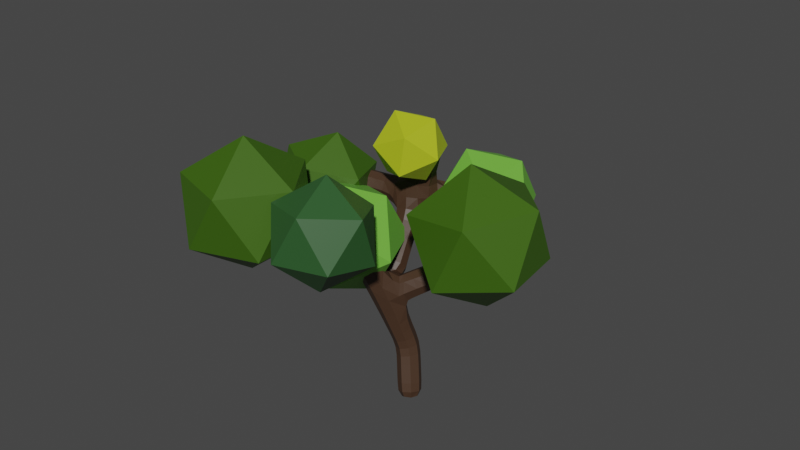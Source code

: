 # Source: tree1.blend  (saved by Blender 2.82.7; exported with 4.5.12 LTS)
import bpy
from mathutils import Matrix  # noqa: F401  (used for matrix-valued properties, if any)

bpy.ops.wm.read_factory_settings(use_empty=True)
scene = bpy.context.scene
scene.name = 'Scene'

# ---- materials (node trees are filled in below, after node groups)
mat_wood = bpy.data.materials.new('wood')
mat_wood.use_transparent_shadow = False
mat_material_002 = bpy.data.materials.new('Material.002')
mat_material_002.use_transparent_shadow = False
mat_material_003 = bpy.data.materials.new('Material.003')
mat_material_003.use_transparent_shadow = False
mat_material_006 = bpy.data.materials.new('Material.006')
mat_material_006.use_transparent_shadow = False
mat_material_001 = bpy.data.materials.new('Material.001')
mat_material_001.use_transparent_shadow = False
mat_material_004 = bpy.data.materials.new('Material.004')
mat_material_004.use_transparent_shadow = False
mat_material_005 = bpy.data.materials.new('Material.005')
mat_material_005.use_transparent_shadow = False

# ---- material node trees
mat_wood.use_nodes = True; mat_wood.node_tree.nodes.clear()
_N = mat_wood.node_tree.nodes; _L = mat_wood.node_tree.links
n0 = _N.new('ShaderNodeOutputMaterial'); n0.name = 'Material Output'; n0.location = (300, 300)
n1 = _N.new('ShaderNodeBsdfPrincipled'); n1.name = 'Principled BSDF'; n1.location = (10, 300)
n1.distribution = 'GGX'
n1.subsurface_method = 'BURLEY'
n1.inputs[0].default_value = (0.05781, 0.02956, 0.016, 1.0)
n1.inputs[3].default_value = 1.45
n1.inputs[27].default_value = (0.0, 0.0, 0.0, 1.0)
n1.inputs[28].default_value = 1.0
_L.new(n1.outputs[0], n0.inputs[0])
n0.is_active_output = True
mat_material_002.use_nodes = True; mat_material_002.node_tree.nodes.clear()
_N = mat_material_002.node_tree.nodes; _L = mat_material_002.node_tree.links
n0 = _N.new('ShaderNodeOutputMaterial'); n0.name = 'Material Output'; n0.location = (300, 300)
n1 = _N.new('ShaderNodeBsdfPrincipled'); n1.name = 'Principled BSDF'; n1.location = (10, 300)
n1.distribution = 'GGX'
n1.subsurface_method = 'BURLEY'
n1.inputs[0].default_value = (0.04231, 0.1144, 0.003347, 1.0)
n1.inputs[3].default_value = 1.45
n1.inputs[27].default_value = (0.0, 0.0, 0.0, 1.0)
n1.inputs[28].default_value = 1.0
_L.new(n1.outputs[0], n0.inputs[0])
n0.is_active_output = True
mat_material_003.use_nodes = True; mat_material_003.node_tree.nodes.clear()
_N = mat_material_003.node_tree.nodes; _L = mat_material_003.node_tree.links
n0 = _N.new('ShaderNodeOutputMaterial'); n0.name = 'Material Output'; n0.location = (300, 300)
n1 = _N.new('ShaderNodeBsdfPrincipled'); n1.name = 'Principled BSDF'; n1.location = (10, 300)
n1.distribution = 'GGX'
n1.subsurface_method = 'BURLEY'
n1.inputs[0].default_value = (0.04231, 0.1144, 0.003347, 1.0)
n1.inputs[3].default_value = 1.45
n1.inputs[27].default_value = (0.0, 0.0, 0.0, 1.0)
n1.inputs[28].default_value = 1.0
_L.new(n1.outputs[0], n0.inputs[0])
n0.is_active_output = True
mat_material_006.use_nodes = True; mat_material_006.node_tree.nodes.clear()
_N = mat_material_006.node_tree.nodes; _L = mat_material_006.node_tree.links
n0 = _N.new('ShaderNodeOutputMaterial'); n0.name = 'Material Output'; n0.location = (300, 300)
n1 = _N.new('ShaderNodeBsdfPrincipled'); n1.name = 'Principled BSDF'; n1.location = (10, 300)
n1.distribution = 'GGX'
n1.subsurface_method = 'BURLEY'
n1.inputs[0].default_value = (0.02624, 0.09531, 0.02519, 1.0)
n1.inputs[3].default_value = 1.45
n1.inputs[27].default_value = (0.0, 0.0, 0.0, 1.0)
n1.inputs[28].default_value = 1.0
_L.new(n1.outputs[0], n0.inputs[0])
n0.is_active_output = True
mat_material_001.use_nodes = True; mat_material_001.node_tree.nodes.clear()
_N = mat_material_001.node_tree.nodes; _L = mat_material_001.node_tree.links
n0 = _N.new('ShaderNodeOutputMaterial'); n0.name = 'Material Output'; n0.location = (300, 300)
n1 = _N.new('ShaderNodeBsdfPrincipled'); n1.name = 'Principled BSDF'; n1.location = (10, 300)
n1.distribution = 'GGX'
n1.subsurface_method = 'BURLEY'
n1.inputs[0].default_value = (0.04231, 0.1144, 0.003347, 1.0)
n1.inputs[3].default_value = 1.45
n1.inputs[27].default_value = (0.0, 0.0, 0.0, 1.0)
n1.inputs[28].default_value = 1.0
_L.new(n1.outputs[0], n0.inputs[0])
n0.is_active_output = True
mat_material_004.use_nodes = True; mat_material_004.node_tree.nodes.clear()
_N = mat_material_004.node_tree.nodes; _L = mat_material_004.node_tree.links
n0 = _N.new('ShaderNodeOutputMaterial'); n0.name = 'Material Output'; n0.location = (300, 300)
n1 = _N.new('ShaderNodeBsdfPrincipled'); n1.name = 'Principled BSDF'; n1.location = (10, 300)
n1.distribution = 'GGX'
n1.subsurface_method = 'BURLEY'
n1.inputs[0].default_value = (0.1529, 0.4508, 0.04971, 1.0)
n1.inputs[3].default_value = 1.45
n1.inputs[27].default_value = (0.0, 0.0, 0.0, 1.0)
n1.inputs[28].default_value = 1.0
_L.new(n1.outputs[0], n0.inputs[0])
n0.is_active_output = True
mat_material_005.use_nodes = True; mat_material_005.node_tree.nodes.clear()
_N = mat_material_005.node_tree.nodes; _L = mat_material_005.node_tree.links
n0 = _N.new('ShaderNodeOutputMaterial'); n0.name = 'Material Output'; n0.location = (300, 300)
n1 = _N.new('ShaderNodeBsdfPrincipled'); n1.name = 'Principled BSDF'; n1.location = (10, 300)
n1.distribution = 'GGX'
n1.subsurface_method = 'BURLEY'
n1.inputs[0].default_value = (0.4287, 0.5089, 0.016, 1.0)
n1.inputs[3].default_value = 1.45
n1.inputs[27].default_value = (0.0, 0.0, 0.0, 1.0)
n1.inputs[28].default_value = 1.0
_L.new(n1.outputs[0], n0.inputs[0])
n0.is_active_output = True

# ---- world
world_world = bpy.data.worlds.new('World'); scene.world = world_world
world_world.use_nodes = True; world_world.node_tree.nodes.clear()
_N = world_world.node_tree.nodes; _L = world_world.node_tree.links
n0 = _N.new('ShaderNodeOutputWorld'); n0.name = 'World Output'; n0.location = (300, 300)
n1 = _N.new('ShaderNodeBackground'); n1.name = 'Background'; n1.location = (10, 300)
n1.inputs[0].default_value = (0.05088, 0.05088, 0.05088, 1.0)
_L.new(n1.outputs[0], n0.inputs[0])
n0.is_active_output = True
world_world.color = (0.05088, 0.05088, 0.05088)
world_world.use_sun_shadow = False
world_world.sun_shadow_jitter_overblur = 0.0

# ---- meshes
me_cube_001 = bpy.data.meshes.new('Cube.001')
me_cube_001.from_pydata([(-0.1879, 0.1295, 0.004065), (-0.01342, 0.3085, 0.004065), (0.1556, 0.1438, 0.08668), (-0.01891, -0.03522, 0.08668), (-0.1883, -2.088, 3.723), (-0.422, -2.176, 3.723), (-0.4356, -2.141, 3.971), (-0.2019, -2.052, 3.971), (-0.4846, 0.3261, 0.9443), (-0.2679, 0.5684, 1.008), (-0.02812, 0.3456, 1.06), (-0.2448, 0.1033, 0.997), (-2.292, -1.399, 3.878), (-2.407, -1.177, 3.878), (-2.351, -1.148, 4.12), (-2.236, -1.37, 4.12), (0.1258, 2.465, 3.424), (0.2793, 2.268, 3.424), (0.2732, 2.263, 3.674), (0.1197, 2.461, 3.674), (-2.801, 0.8111, 3.584), (-2.869, 1.052, 3.584), (-2.844, 1.059, 3.833), (-2.776, 0.8182, 3.833), (-0.3818, 1.439, 4.686), (-0.4444, 1.197, 4.686), (-0.6716, 1.256, 4.772), (-0.609, 1.498, 4.772), (0.6487, 1.288, 2.695), (0.7688, 0.9969, 2.626), (0.6251, 0.8826, 2.901), (0.505, 1.174, 2.971), (1.619, 1.013, 3.36), (1.619, 0.7884, 3.251), (1.471, 0.7, 3.432), (1.471, 0.9247, 3.541), (-0.577, -0.9576, 3.451), (-0.915, -1.054, 3.444), (-1.064, -0.9884, 3.858), (-0.6416, -0.823, 3.793), (-0.4261, -1.345, 3.561), (-0.7393, -1.462, 3.561), (-0.7623, -1.411, 3.892), (-0.4459, -1.296, 3.891), (-0.2667, -1.764, 3.63), (-0.5783, -1.883, 3.63), (-0.5964, -1.835, 3.96), (-0.2848, -1.717, 3.96), (-0.5545, -0.3163, 2.343), (-0.8723, -0.08781, 2.358), (-0.6641, 0.1165, 2.579), (-0.3017, -0.01131, 2.507), (-0.6669, -0.4802, 2.775), (-0.9474, -0.2984, 2.776), (-0.7805, -0.04985, 2.912), (-0.4928, -0.2245, 2.909), (-0.7464, -0.7019, 3.163), (-1.106, -0.4936, 3.171), (-0.9145, -0.2222, 3.317), (-0.5892, -0.416, 3.313), (-0.785, 0.3367, 2.202), (-0.3777, 0.451, 2.157), (-0.3736, 0.2742, 2.482), (-0.8964, 0.6572, 2.539), (-0.5748, 0.7501, 2.532), (-0.5124, 0.5339, 2.783), (-0.8289, 0.4449, 2.785), (-0.9844, 0.944, 2.821), (-0.6647, 1.039, 2.821), (-0.6003, 0.8208, 3.065), (-0.92, 0.7263, 3.065), (-1.097, 1.239, 3.087), (-0.7537, 1.355, 3.083), (-0.6494, 1.127, 3.375), (-1.057, 0.9955, 3.367), (-0.5765, 0.2422, 1.306), (-0.3717, 0.4789, 1.425), (-0.1157, 0.2634, 1.439), (-0.3233, 0.02562, 1.314), (-0.6904, 0.1025, 1.723), (-0.4923, 0.4036, 1.857), (-0.1545, 0.1813, 1.931), (-0.4191, -0.1094, 1.741), (-0.3103, 0.1906, 0.2503), (-0.07771, 0.4293, 0.2503), (0.1476, 0.2098, 0.3605), (-0.08502, -0.02898, 0.3605), (-0.3972, 0.2753, 0.5965), (-0.1672, 0.5151, 0.6071), (0.06055, 0.2945, 0.7077), (-0.1694, 0.0547, 0.6971), (-1.241, -0.9185, 3.478), (-1.418, -0.6103, 3.496), (-1.245, -0.5605, 3.821), (-1.622, -1.101, 3.645), (-1.777, -0.8035, 3.646), (-1.701, -0.7662, 3.968), (-1.542, -1.066, 3.966), (-2.0, -1.295, 3.755), (-2.153, -0.9987, 3.755), (-2.079, -0.9602, 4.078), (-1.925, -1.256, 4.078), (-0.7915, 1.791, 3.311), (-0.5067, 1.547, 3.369), (-0.5484, 1.565, 3.825), (-0.8041, 1.84, 3.702), (-0.4413, 2.077, 3.362), (-0.2368, 1.815, 3.363), (-0.2453, 1.813, 3.7), (-0.4496, 2.072, 3.696), (-0.1313, 2.318, 3.374), (0.07337, 2.055, 3.374), (0.06522, 2.049, 3.707), (-0.1394, 2.312, 3.707), (-1.355, 1.137, 3.385), (-1.366, 1.513, 3.336), (-1.319, 1.566, 3.762), (-1.232, 1.146, 3.752), (-1.718, 1.074, 3.424), (-1.808, 1.395, 3.424), (-1.774, 1.404, 3.756), (-1.684, 1.083, 3.756), (-2.109, 0.9632, 3.467), (-2.2, 1.284, 3.467), (-2.166, 1.294, 3.799), (-2.075, 0.9728, 3.799), (-2.5, 0.8527, 3.511), (-2.591, 1.173, 3.511), (-2.557, 1.183, 3.842), (-2.467, 0.8622, 3.842), (-0.7119, 1.171, 3.867), (-1.012, 1.274, 4.049), (-0.9477, 1.598, 4.04), (-0.4521, 1.494, 4.332), (-0.5359, 1.176, 4.336), (-0.8389, 1.256, 4.452), (-0.7553, 1.577, 4.451), (-0.5141, 0.3812, 2.409), (-0.02866, 0.747, 2.298), (0.2008, 0.505, 2.284), (0.1066, 0.411, 2.601), (-0.1191, 0.6556, 2.603), (0.2822, 1.039, 2.473), (0.4962, 0.7898, 2.461), (0.3948, 0.6945, 2.763), (0.1808, 0.9441, 2.775), (1.047, 1.253, 2.953), (1.067, 0.9527, 2.82), (0.8789, 0.8346, 3.067), (0.8582, 1.135, 3.2), (1.394, 1.146, 3.183), (1.395, 0.8459, 3.037), (1.197, 0.728, 3.278), (1.196, 1.028, 3.424), (-0.8234, 0.4121, 2.302), (-0.5086, 0.4944, 2.307), (-0.487, 0.2805, 2.547), (-0.7693, 0.1973, 2.532), (-0.3579, 0.3897, 2.479), (-0.1721, 0.1388, 2.463), (-0.07766, 0.2522, 2.104), (-0.2909, 0.5011, 2.179), (-0.718, -1.029, 3.4), (-0.5289, -0.8884, 3.6), (-0.4341, 0.445, 2.028), (-0.1299, 0.2043, 2.059), (-0.6239, -0.5876, 3.554), (-1.056, -0.3727, 3.567), (-0.3729, 0.3053, 2.47), (-1.386, -0.5242, 3.64), (-1.057, -0.2988, 3.236), (-1.265, -0.5273, 3.356), (-0.6456, -0.8186, 3.331), (-0.5984, -0.5691, 3.229), (-0.86, -0.8776, 3.287), (-1.167, -0.7259, 3.305), (-1.37, -0.7619, 3.446), (-0.8814, 1.177, 3.996), (-1.183, -1.007, 3.673), (-1.183, -0.7711, 3.925), (-0.8315, -0.9234, 3.905), (-0.9177, -0.6383, 3.819), (-0.2234, 0.07289, 2.447), (-1.036, 1.447, 4.063), (-0.7246, -0.2783, 3.347), (-0.9473, -0.6321, 3.116), (-0.8524, 0.2892, 2.415), (-1.07, -0.9625, 3.442), (-1.002, -1.083, 3.65), (-1.115, 1.241, 3.91), (-0.951, 1.123, 3.789), (-0.6211, 0.1987, 2.583), (-1.131, 1.098, 3.197), (-1.217, 1.091, 3.375), (-0.4649, 0.4342, 2.291), (-0.8386, 0.9948, 3.417), (-0.4418, 0.403, 2.428), (-1.331, 1.358, 3.825), (-1.376, 1.605, 3.549), (-0.648, 0.4152, 2.269), (-0.6857, 1.156, 3.615), (-0.6731, 0.4934, 2.26), (-1.102, 1.051, 3.568), (-1.049, 1.723, 3.724), (-0.8201, 0.07908, 2.443), (-0.8436, 1.872, 3.519), (-1.086, 1.671, 3.325), (-1.32, 1.086, 3.543), (-1.393, 1.292, 3.309), (-0.6054, 1.669, 3.279), (-0.8186, 0.3495, 2.261), (-0.7968, 1.559, 3.188), (-0.6918, 1.74, 3.797), (-0.5816, 0.1953, 2.521), (-1.201, 1.39, 3.199), (-0.6427, 1.264, 3.193), (-0.9399, 1.34, 3.047), (-0.4802, 1.508, 3.562), (-0.5302, 0.4193, 2.342), (-0.7694, 1.635, 3.971), (-0.295, -2.159, 3.7), (-1.103, 1.587, 3.898), (-0.5609, 1.333, 3.836), (-0.4457, -2.191, 3.851), (-0.5792, 1.357, 3.386), (-0.6736, 0.366, 2.056), (-0.7374, -0.2716, 2.319), (-0.08746, 0.1486, 2.275), (-0.8114, -0.0007229, 2.534), (-0.3905, -0.2114, 2.412), (-0.4929, 0.07526, 2.603), (-0.6502, 0.2766, 1.772), (-0.3115, -2.115, 4.001), (-0.335, 0.4505, 2.161), (-0.5922, -0.05142, 1.708), (-0.3438, 0.1457, 2.534), (-0.1608, -2.083, 3.851), (-0.426, 0.3045, 2.48), (-0.5376, 0.2599, 2.506), (-0.2806, 0.35, 1.85), (-0.2515, -0.0203, 1.828), (-0.2538, 0.3594, 2.014), (0.09161, 0.03162, 0.07674), (-0.8589, 0.1595, 2.224), (-0.7792, 0.0005858, 2.013), (0.09495, 0.2411, 0.02638), (-0.4855, -0.2106, 2.043), (-0.1144, 0.2324, -0.02398), (-0.1967, 0.02536, 2.203), (-0.1178, 0.02285, 0.02638), (-0.3866, 0.3897, 2.349), (-0.2801, 0.2432, 2.532), (-0.3618, 0.4923, 2.337), (-0.1691, 0.3977, 2.08), (-2.272, -1.42, 4.005), (-2.308, -1.267, 4.153), (-2.412, -1.149, 4.005), (-2.376, -1.302, 3.858), (0.1229, 2.498, 3.55), (0.2127, 2.375, 3.702), (0.31, 2.257, 3.55), (0.2202, 2.381, 3.398), (-2.802, 0.7822, 3.711), (-2.828, 0.9333, 3.863), (-2.885, 1.076, 3.711), (-2.859, 0.9245, 3.559), (-0.4799, 1.492, 4.753), (-0.6565, 1.381, 4.806), (-0.5562, 1.197, 4.753), (-0.3796, 1.309, 4.701), (1.563, 0.9877, 3.475), (1.473, 0.7968, 3.518), (1.563, 0.7138, 3.341), (1.654, 0.9046, 3.298), (-0.5048, -1.139, 3.521), (-0.5787, -1.413, 3.499), (-0.8229, -1.254, 3.523), (-0.8099, -1.459, 3.727), (-0.8654, -1.195, 3.865), (-0.6081, -1.344, 3.954), (-0.5312, -1.081, 3.855), (-0.377, -1.299, 3.726), (-0.3464, -1.555, 3.596), (-0.4191, -1.832, 3.569), (-0.6582, -1.673, 3.596), (-0.6457, -1.881, 3.795), (-0.6769, -1.625, 3.925), (-0.444, -1.767, 4.021), (-0.3647, -1.507, 3.925), (-0.2173, -1.718, 3.795), (-0.1991, -1.962, 3.67), (-0.4973, -2.076, 3.67), (-0.5146, -2.03, 3.985), (-0.2164, -1.917, 3.985), (-0.6146, -0.4048, 2.58), (-0.8391, -0.4366, 2.75), (-0.9051, -0.2263, 2.587), (-0.9172, -0.1407, 2.844), (-0.7377, 0.01323, 2.729), (-0.6047, -0.0899, 2.936), (-0.4245, -0.1394, 2.715), (-0.5266, -0.3858, 2.842), (-0.7136, -0.5602, 2.962), (-1.0, -0.3724, 2.963), (-0.8296, -0.1194, 3.103), (-0.5453, -0.3046, 3.102), (-0.8515, 0.5212, 2.401), (-0.7478, 0.7438, 2.489), (-0.5278, 0.6105, 2.386), (-0.4838, 0.6591, 2.657), (-0.4734, 0.3969, 2.645), (-0.6585, 0.4492, 2.831), (-0.7809, 0.3168, 2.649), (-0.9225, 0.534, 2.663), (-0.9413, 0.7999, 2.681), (-0.8366, 1.032, 2.775), (-0.6214, 0.8942, 2.68), (-0.5726, 0.9474, 2.943), (-0.5573, 0.6766, 2.925), (-0.7481, 0.7327, 3.111), (-0.8766, 0.5828, 2.925), (-1.012, 0.8174, 2.943), (-1.03, 1.089, 2.959), (-0.7078, 1.186, 2.959), (-0.6392, 0.9661, 3.207), (-0.968, 0.8678, 3.207), (-0.5301, 0.2968, 1.124), (-0.5218, 0.4011, 1.363), (-0.3209, 0.5365, 1.218), (-0.4212, 0.489, 0.9661), (-0.205, 0.4156, 1.455), (-0.07362, 0.3163, 1.244), (-0.1074, 0.5024, 1.046), (-0.1717, 0.104, 1.379), (-0.2832, 0.0765, 1.149), (-0.09149, 0.1826, 1.039), (-0.4885, 0.08945, 1.287), (-0.4053, 0.1692, 0.9588), (-0.6258, 0.1806, 1.496), (-0.4211, 0.4244, 1.627), (-0.1474, 0.2116, 1.654), (-0.3664, -0.03332, 1.503), (-0.2598, 0.1513, 0.0903), (-0.2363, 0.3511, 0.2297), (-0.03715, 0.3798, 0.0903), (0.07857, 0.3643, 0.3054), (0.1785, 0.1697, 0.1957), (0.07354, 0.04922, 0.3811), (-0.04415, -0.05884, 0.1957), (-0.2413, 0.03604, 0.3054), (-0.3538, 0.2329, 0.4236), (-0.3249, 0.4365, 0.583), (-0.1215, 0.4718, 0.4249), (-0.01019, 0.4498, 0.6594), (0.1041, 0.2521, 0.5339), (-0.01173, 0.1333, 0.7212), (-0.1282, 0.01325, 0.5326), (-0.3264, 0.12, 0.6448), (-0.4405, 0.3133, 0.7693), (-0.2162, 0.5551, 0.8023), (0.01668, 0.3327, 0.8825), (-0.2076, 0.09099, 0.8495), (-1.432, -1.007, 3.584), (-1.714, -0.9589, 3.585), (-1.591, -0.7062, 3.586), (-1.768, -0.729, 3.807), (-1.503, -0.6699, 3.909), (-1.607, -0.9092, 4.027), (-1.335, -0.9873, 3.909), (-1.553, -1.139, 3.805), (-1.811, -1.197, 3.7), (-2.09, -1.154, 3.695), (-1.965, -0.9011, 3.701), (-2.145, -0.9239, 3.917), (-1.89, -0.8628, 4.023), (-1.988, -1.101, 4.139), (-1.736, -1.159, 4.023), (-1.934, -1.331, 3.917), (-2.178, -1.379, 3.814), (-2.324, -1.096, 3.814), (-2.253, -1.059, 4.123), (-2.106, -1.342, 4.123), (-0.5997, 1.953, 3.352), (-0.3375, 1.947, 3.299), (-0.387, 1.694, 3.361), (-0.2027, 1.766, 3.532), (-0.4, 1.702, 3.715), (-0.349, 1.942, 3.761), (-0.6103, 1.955, 3.694), (-0.4838, 2.123, 3.528), (-0.2863, 2.198, 3.368), (-0.02744, 2.188, 3.311), (-0.08166, 1.935, 3.368), (0.1077, 2.003, 3.54), (-0.08986, 1.929, 3.701), (-0.03864, 2.179, 3.769), (-0.2945, 2.192, 3.701), (-0.1737, 2.364, 3.54), (0.01812, 2.425, 3.387), (0.214, 2.174, 3.387), (0.2062, 2.168, 3.705), (0.01032, 2.419, 3.705), (-1.526, 1.123, 3.403), (-1.769, 1.232, 3.362), (-1.609, 1.451, 3.398), (-1.808, 1.46, 3.59), (-1.573, 1.465, 3.74), (-1.723, 1.246, 3.818), (-1.485, 1.133, 3.739), (-1.684, 1.018, 3.59), (-1.913, 1.019, 3.446), (-2.161, 1.122, 3.405), (-2.004, 1.339, 3.446), (-2.2, 1.349, 3.633), (-1.97, 1.349, 3.777), (-2.114, 1.135, 3.861), (-1.879, 1.028, 3.777), (-2.075, 0.9079, 3.633), (-2.305, 0.908, 3.489), (-2.552, 1.011, 3.448), (-2.395, 1.229, 3.489), (-2.591, 1.238, 3.676), (-2.362, 1.238, 3.82), (-2.506, 1.024, 3.904), (-2.271, 0.9175, 3.82), (-2.467, 0.7973, 3.676), (-2.685, 0.808, 3.538), (-2.772, 1.115, 3.538), (-2.739, 1.124, 3.855), (-2.653, 0.8171, 3.855), (-0.5248, 1.508, 4.096), (-0.4372, 1.32, 4.312), (-0.6158, 1.189, 4.11), (-0.7031, 1.156, 4.394), (-0.92, 1.274, 4.235), (-0.8539, 1.432, 4.474), (-0.8387, 1.593, 4.23), (-0.588, 1.596, 4.391), (-0.3864, 1.475, 4.548), (-0.4664, 1.167, 4.548), (-0.7563, 1.242, 4.658), (-0.6764, 1.551, 4.658), (-0.1796, 0.6084, 2.227), (0.1034, 0.6434, 2.233), (0.04336, 0.3608, 2.183), (0.1964, 0.4124, 2.44), (-0.05256, 0.2592, 2.52), (-0.02353, 0.5159, 2.66), (-0.2632, 0.5132, 2.527), (-0.1165, 0.7469, 2.452), (0.124, 0.8907, 2.38), (0.4082, 0.9325, 2.41), (0.3537, 0.65, 2.377), (0.4856, 0.6954, 2.61), (0.2595, 0.5585, 2.685), (0.2688, 0.8014, 2.826), (0.0302, 0.7994, 2.686), (0.1914, 1.039, 2.626), (0.4574, 1.188, 2.577), (0.7357, 1.164, 2.609), (0.632, 0.9177, 2.542), (0.7195, 0.8851, 2.75), (0.5129, 0.8128, 2.833), (0.5381, 1.007, 2.988), (0.3383, 1.084, 2.868), (0.5544, 1.286, 2.846), (0.8502, 1.298, 2.824), (1.092, 1.125, 2.841), (0.9136, 0.9981, 2.719), (0.977, 0.8374, 2.919), (0.7444, 0.8801, 2.978), (0.8332, 0.9625, 3.18), (0.6809, 1.18, 3.084), (0.9485, 1.25, 3.102), (1.226, 1.199, 3.072), (1.431, 1.018, 3.065), (1.229, 0.8994, 2.927), (1.296, 0.7308, 3.13), (1.032, 0.7814, 3.169), (1.16, 0.8557, 3.397), (1.029, 1.081, 3.314), (1.295, 1.143, 3.331), (1.546, 1.087, 3.289), (1.546, 0.7997, 3.149), (1.357, 0.6869, 3.38), (1.356, 0.9737, 3.519), (-0.7935, 0.8878, 2.634), (-0.8754, 0.4031, 2.527), (-0.6154, 0.3176, 2.695), (-0.4414, 0.5196, 2.514), (-0.7013, 0.605, 2.346), (-0.7389, -0.9083, 3.323), (-1.273, -0.6663, 3.353), (-0.5755, -0.4651, 3.032), (-0.6563, -0.1655, 3.129), (-0.9773, -0.7706, 3.904), (-0.967, -0.2095, 3.033), (-0.8879, -0.5134, 2.936), (-0.465, -0.304, 2.645), (-0.9914, 1.167, 3.898), (-0.5516, -0.01717, 2.749), (-0.8751, -0.07808, 2.664), (-1.085, -1.016, 3.592), (-1.104, 1.734, 3.53), (-0.7917, -0.3633, 2.557), (-0.1508, -1.92, 3.828), (-0.3679, -1.967, 4.045), (-0.5612, -2.076, 3.828), (-1.213, 1.063, 3.498), (-0.3441, -2.03, 3.611), (-0.2971, -1.509, 3.76), (-0.6644, -0.1597, 2.012), (-0.5243, -1.557, 3.987), (-0.315, -0.1162, 2.121), (-0.726, -1.671, 3.76), (-0.4988, -1.623, 3.534), (-0.4565, -1.09, 3.685), (-0.703, -1.129, 3.923), (-0.9015, -1.248, 3.694), (-0.6568, -1.208, 3.461), (1.601, 0.8384, 3.434), (-0.4998, 1.34, 4.804), (-2.889, 0.9162, 3.716), (0.2521, 2.405, 3.551), (-0.8205, -0.4501, 3.601), (-0.3144, 0.39, 1.963), (-2.385, -1.307, 4.018), (-0.1443, 0.09246, 2.241), (-0.3106, 0.167, 2.521), (-0.3856, 0.42, 2.329), (-0.6716, 0.4299, 2.267), (-0.5053, 0.3232, 2.444), (-0.7069, 0.09422, 2.52), (-0.8668, 0.2011, 2.335), (-0.001408, 0.1223, -0.01348), (-0.4142, 0.3833, 2.386), (-1.018, 1.519, 3.173), (-1.204, -0.4057, 3.454), (-0.8917, 1.07, 3.61), (-0.5657, 1.324, 3.593), (-0.2849, -2.185, 3.859), (-1.017, -0.8084, 3.278), (-0.7673, 0.2023, 2.014), (-0.5772, -0.7106, 3.433), (-0.5627, 0.4395, 2.163), (-1.167, 1.414, 3.919), (-0.2207, 0.3543, 2.048), (-0.6479, 1.469, 3.252), (-0.45, 0.191, 2.54), (-1.244, 1.22, 3.264), (-0.9145, 1.682, 3.851), (-0.5294, 0.803, 2.802), (-0.7048, 0.5889, 2.971), (-0.9689, 0.6737, 2.803), (-0.8815, 1.179, 2.914), (-0.6134, 1.095, 3.08), (-0.7915, 0.8743, 3.254), (-1.059, 0.9608, 3.081), (-0.4718, 0.4579, 1.166), (-0.158, 0.4714, 1.248), (-0.1321, 0.1551, 1.202), (-0.4459, 0.1417, 1.119), (-0.5737, 0.3409, 1.558), (-0.2448, 0.3641, 1.662), (-0.2091, 0.04805, 1.581), (-0.535, 0.02867, 1.473), (-0.1886, 0.3046, 0.0686), (0.113, 0.3173, 0.1411), (0.1082, 0.01544, 0.2137), (-0.1934, 0.002818, 0.1411), (-0.2799, 0.3936, 0.4038), (0.03487, 0.4067, 0.4796), (0.03028, 0.09149, 0.5536), (-0.2845, 0.07831, 0.4778), (-0.372, 0.4759, 0.7707), (-0.05769, 0.4892, 0.8486), (-0.05181, 0.1702, 0.881), (-0.3661, 0.1568, 0.8032), (-1.529, -0.8618, 3.526), (-1.578, -0.6306, 3.745), (-1.405, -0.8236, 3.971), (-1.357, -1.054, 3.746), (-1.902, -1.056, 3.64), (-1.956, -0.8264, 3.862), (-1.799, -1.004, 4.083), (-1.745, -1.234, 3.862), (-2.266, -1.245, 3.756), (-2.319, -1.025, 3.969), (-2.169, -1.194, 4.181), (-2.116, -1.415, 3.969), (-0.4881, 1.822, 3.292), (-0.3545, 1.649, 3.538), (-0.5083, 1.832, 3.767), (-0.6449, 2.002, 3.522), (-0.1824, 2.067, 3.305), (-0.04739, 1.883, 3.535), (-0.1937, 2.059, 3.764), (-0.3288, 2.244, 3.534), (0.1192, 2.302, 3.327), (0.2486, 2.125, 3.546), (0.1085, 2.294, 3.765), (-0.02094, 2.471, 3.546), (-1.575, 1.282, 3.339), (-1.607, 1.519, 3.569), (-1.526, 1.301, 3.802), (-1.491, 1.068, 3.569), (-1.965, 1.177, 3.384), (-2.004, 1.404, 3.612), (-1.918, 1.19, 3.839), (-1.879, 0.9631, 3.612), (-2.356, 1.067, 3.427), (-2.395, 1.294, 3.655), (-2.31, 1.08, 3.883), (-2.271, 0.8526, 3.655), (-2.737, 0.9592, 3.478), (-2.774, 1.177, 3.697), (-2.692, 0.9718, 3.915), (-2.655, 0.7542, 3.697), (-0.512, 1.331, 4.079), (-0.7844, 1.174, 4.177), (-0.9362, 1.449, 4.255), (-0.6688, 1.61, 4.164), (-0.3711, 1.306, 4.529), (-0.6255, 1.146, 4.606), (-0.77, 1.41, 4.681), (-0.5155, 1.571, 4.605), (-0.0513, 0.5031, 2.145), (0.03605, 0.263, 2.347), (-0.1747, 0.3678, 2.584), (-0.2621, 0.6078, 2.382), (0.2565, 0.7875, 2.321), (0.3497, 0.5591, 2.53), (0.1272, 0.6618, 2.743), (0.03404, 0.8902, 2.534), (0.567, 1.073, 2.505), (0.6052, 0.8145, 2.681), (0.4033, 0.9285, 2.905), (0.3651, 1.187, 2.729), (0.9136, 1.17, 2.723), (0.8409, 0.8829, 2.829), (0.6809, 1.008, 3.08), (0.7536, 1.295, 2.974), (1.264, 1.071, 2.954), (1.131, 0.7842, 3.021), (0.994, 0.9092, 3.287), (1.127, 1.196, 3.22), (1.583, 0.9638, 3.176), (1.453, 0.6888, 3.239), (1.323, 0.8085, 3.494), (1.453, 1.083, 3.431)], [], [(67, 315, 486, 314), (315, 68, 316, 486), (486, 316, 64, 307), (314, 486, 307, 63), (66, 313, 487, 312), (313, 63, 306, 487), (487, 306, 154, 186), (312, 487, 186, 157), (65, 311, 488, 310), (311, 66, 312, 488), (488, 312, 157, 191), (310, 488, 191, 156), (64, 309, 489, 308), (309, 65, 310, 489), (489, 310, 156, 196), (308, 489, 196, 155), (63, 307, 490, 306), (307, 64, 308, 490), (490, 308, 155, 201), (306, 490, 201, 154), (36, 162, 491, 172), (37, 174, 491, 162), (56, 172, 491, 174), (57, 175, 492, 171), (91, 176, 492, 175), (92, 171, 492, 176), (59, 173, 493, 305), (173, 56, 302, 493), (493, 302, 52, 301), (305, 493, 301, 55), (58, 184, 494, 304), (184, 59, 305, 494), (494, 305, 55, 299), (304, 494, 299, 54), (38, 180, 495, 179), (39, 181, 495, 180), (93, 179, 495, 181), (57, 170, 496, 303), (170, 58, 304, 496), (496, 304, 54, 297), (303, 496, 297, 53), (56, 185, 497, 302), (185, 57, 303, 497), (497, 303, 53, 295), (302, 497, 295, 52), (55, 301, 498, 300), (301, 52, 294, 498), (498, 294, 48, 229), (300, 498, 229, 51), (131, 189, 499, 177), (117, 190, 499, 189), (130, 177, 499, 190), (54, 299, 500, 298), (299, 55, 300, 500), (500, 300, 51, 230), (298, 500, 230, 50), (53, 297, 501, 296), (297, 54, 298, 501), (501, 298, 50, 228), (296, 501, 228, 49), (37, 188, 502, 187), (38, 178, 502, 188), (91, 187, 502, 178), (105, 205, 503, 203), (205, 102, 206, 503), (503, 206, 115, 198), (203, 503, 198, 116), (52, 295, 504, 294), (295, 53, 296, 504), (504, 296, 49, 226), (294, 504, 226, 48), (7, 236, 505, 293), (236, 4, 290, 505), (505, 290, 44, 289), (293, 505, 289, 47), (6, 232, 506, 292), (232, 7, 293, 506), (506, 293, 47, 287), (292, 506, 287, 46), (5, 223, 507, 291), (223, 6, 292, 507), (507, 292, 46, 285), (291, 507, 285, 45), (117, 207, 508, 202), (114, 193, 508, 207), (74, 202, 508, 193), (4, 220, 509, 290), (220, 5, 291, 509), (509, 291, 45, 283), (290, 509, 283, 44), (47, 289, 510, 288), (289, 44, 282, 510), (510, 282, 40, 281), (288, 510, 281, 43), (82, 246, 511, 234), (246, 48, 226, 511), (511, 226, 49, 244), (234, 511, 244, 79), (46, 287, 512, 286), (287, 47, 288, 512), (512, 288, 43, 279), (286, 512, 279, 42), (81, 248, 513, 240), (248, 51, 229, 513), (513, 229, 48, 246), (240, 513, 246, 82), (45, 285, 514, 284), (285, 46, 286, 514), (514, 286, 42, 277), (284, 514, 277, 41), (44, 283, 515, 282), (283, 45, 284, 515), (515, 284, 41, 275), (282, 515, 275, 40), (43, 281, 516, 280), (281, 40, 274, 516), (516, 274, 36, 163), (280, 516, 163, 39), (42, 279, 517, 278), (279, 43, 280, 517), (517, 280, 39, 180), (278, 517, 180, 38), (41, 277, 518, 276), (277, 42, 278, 518), (518, 278, 38, 188), (276, 518, 188, 37), (40, 275, 519, 274), (275, 41, 276, 519), (519, 276, 37, 162), (274, 519, 162, 36), (35, 271, 520, 270), (271, 34, 272, 520), (520, 272, 33, 273), (270, 520, 273, 32), (27, 267, 521, 266), (267, 26, 268, 521), (521, 268, 25, 269), (266, 521, 269, 24), (23, 263, 522, 262), (263, 22, 264, 522), (522, 264, 21, 265), (262, 522, 265, 20), (19, 259, 523, 258), (259, 18, 260, 523), (523, 260, 17, 261), (258, 523, 261, 16), (39, 166, 524, 181), (166, 59, 184, 524), (524, 184, 58, 167), (181, 524, 167, 93), (80, 164, 525, 239), (61, 241, 525, 164), (81, 239, 525, 241), (15, 255, 526, 254), (255, 14, 256, 526), (526, 256, 13, 257), (254, 526, 257, 12), (81, 165, 527, 248), (165, 160, 227, 527), (527, 227, 159, 182), (248, 527, 182, 51), (51, 182, 528, 235), (182, 159, 251, 528), (528, 251, 158, 168), (235, 528, 168, 62), (62, 168, 529, 250), (168, 158, 252, 529), (529, 252, 161, 233), (250, 529, 233, 61), (60, 210, 530, 199), (210, 154, 201, 530), (530, 201, 155, 218), (199, 530, 218, 137), (137, 218, 531, 238), (218, 155, 196, 531), (531, 196, 156, 213), (238, 531, 213, 50), (50, 213, 532, 228), (213, 156, 191, 532), (532, 191, 157, 204), (228, 532, 204, 49), (49, 204, 533, 243), (204, 157, 186, 533), (533, 186, 154, 210), (243, 533, 210, 60), (0, 247, 534, 249), (247, 1, 245, 534), (534, 245, 2, 242), (249, 534, 242, 3), (61, 194, 535, 250), (137, 237, 535, 194), (62, 250, 535, 237), (102, 211, 536, 206), (211, 72, 216, 536), (536, 216, 71, 214), (206, 536, 214, 115), (58, 170, 537, 167), (170, 57, 171, 537), (537, 171, 92, 169), (167, 537, 169, 93), (130, 190, 538, 200), (190, 117, 202, 538), (538, 202, 74, 195), (200, 538, 195, 73), (103, 217, 539, 224), (217, 104, 222, 539), (539, 222, 130, 200), (224, 539, 200, 73), (7, 232, 540, 236), (232, 6, 223, 540), (540, 223, 5, 220), (236, 540, 220, 4), (37, 187, 541, 174), (187, 91, 175, 541), (541, 175, 57, 185), (174, 541, 185, 56), (60, 225, 542, 243), (225, 80, 231, 542), (542, 231, 79, 244), (243, 542, 244, 49), (36, 172, 543, 163), (172, 56, 173, 543), (543, 173, 59, 166), (163, 543, 166, 39), (61, 164, 544, 194), (164, 80, 225, 544), (544, 225, 60, 199), (194, 544, 199, 137), (116, 197, 545, 221), (197, 117, 189, 545), (545, 189, 131, 183), (221, 545, 183, 132), (61, 233, 546, 241), (233, 161, 253, 546), (546, 253, 160, 165), (241, 546, 165, 81), (72, 211, 547, 215), (211, 102, 209, 547), (547, 209, 103, 224), (215, 547, 224, 73), (62, 237, 548, 235), (237, 137, 238, 548), (548, 238, 50, 230), (235, 548, 230, 51), (115, 214, 549, 208), (214, 71, 192, 549), (549, 192, 74, 193), (208, 549, 193, 114), (105, 203, 550, 212), (203, 116, 221, 550), (550, 221, 132, 219), (212, 550, 219, 104), (68, 317, 551, 316), (317, 69, 318, 551), (551, 318, 65, 309), (316, 551, 309, 64), (69, 319, 552, 318), (319, 70, 320, 552), (552, 320, 66, 311), (318, 552, 311, 65), (70, 321, 553, 320), (321, 67, 314, 553), (553, 314, 63, 313), (320, 553, 313, 66), (71, 216, 554, 322), (216, 72, 323, 554), (554, 323, 68, 315), (322, 554, 315, 67), (72, 215, 555, 323), (215, 73, 324, 555), (555, 324, 69, 317), (323, 555, 317, 68), (73, 195, 556, 324), (195, 74, 325, 556), (556, 325, 70, 319), (324, 556, 319, 69), (74, 192, 557, 325), (192, 71, 322, 557), (557, 322, 67, 321), (325, 557, 321, 70), (75, 327, 558, 326), (327, 76, 328, 558), (558, 328, 9, 329), (326, 558, 329, 8), (76, 330, 559, 328), (330, 77, 331, 559), (559, 331, 10, 332), (328, 559, 332, 9), (77, 333, 560, 331), (333, 78, 334, 560), (560, 334, 11, 335), (331, 560, 335, 10), (78, 336, 561, 334), (336, 75, 326, 561), (561, 326, 8, 337), (334, 561, 337, 11), (79, 231, 562, 338), (231, 80, 339, 562), (562, 339, 76, 327), (338, 562, 327, 75), (80, 239, 563, 339), (239, 81, 340, 563), (563, 340, 77, 330), (339, 563, 330, 76), (81, 240, 564, 340), (240, 82, 341, 564), (564, 341, 78, 333), (340, 564, 333, 77), (82, 234, 565, 341), (234, 79, 338, 565), (565, 338, 75, 336), (341, 565, 336, 78), (83, 343, 566, 342), (343, 84, 344, 566), (566, 344, 1, 247), (342, 566, 247, 0), (84, 345, 567, 344), (345, 85, 346, 567), (567, 346, 2, 245), (344, 567, 245, 1), (85, 347, 568, 346), (347, 86, 348, 568), (568, 348, 3, 242), (346, 568, 242, 2), (86, 349, 569, 348), (349, 83, 342, 569), (569, 342, 0, 249), (348, 569, 249, 3), (87, 351, 570, 350), (351, 88, 352, 570), (570, 352, 84, 343), (350, 570, 343, 83), (88, 353, 571, 352), (353, 89, 354, 571), (571, 354, 85, 345), (352, 571, 345, 84), (89, 355, 572, 354), (355, 90, 356, 572), (572, 356, 86, 347), (354, 572, 347, 85), (90, 357, 573, 356), (357, 87, 350, 573), (573, 350, 83, 349), (356, 573, 349, 86), (8, 329, 574, 358), (329, 9, 359, 574), (574, 359, 88, 351), (358, 574, 351, 87), (9, 332, 575, 359), (332, 10, 360, 575), (575, 360, 89, 353), (359, 575, 353, 88), (10, 335, 576, 360), (335, 11, 361, 576), (576, 361, 90, 355), (360, 576, 355, 89), (11, 337, 577, 361), (337, 8, 358, 577), (577, 358, 87, 357), (361, 577, 357, 90), (94, 363, 578, 362), (363, 95, 364, 578), (578, 364, 92, 176), (362, 578, 176, 91), (95, 365, 579, 364), (365, 96, 366, 579), (579, 366, 93, 169), (364, 579, 169, 92), (96, 367, 580, 366), (367, 97, 368, 580), (580, 368, 38, 179), (366, 580, 179, 93), (97, 369, 581, 368), (369, 94, 362, 581), (581, 362, 91, 178), (368, 581, 178, 38), (98, 371, 582, 370), (371, 99, 372, 582), (582, 372, 95, 363), (370, 582, 363, 94), (99, 373, 583, 372), (373, 100, 374, 583), (583, 374, 96, 365), (372, 583, 365, 95), (100, 375, 584, 374), (375, 101, 376, 584), (584, 376, 97, 367), (374, 584, 367, 96), (101, 377, 585, 376), (377, 98, 370, 585), (585, 370, 94, 369), (376, 585, 369, 97), (12, 257, 586, 378), (257, 13, 379, 586), (586, 379, 99, 371), (378, 586, 371, 98), (13, 256, 587, 379), (256, 14, 380, 587), (587, 380, 100, 373), (379, 587, 373, 99), (14, 255, 588, 380), (255, 15, 381, 588), (588, 381, 101, 375), (380, 588, 375, 100), (15, 254, 589, 381), (254, 12, 378, 589), (589, 378, 98, 377), (381, 589, 377, 101), (106, 383, 590, 382), (383, 107, 384, 590), (590, 384, 103, 209), (382, 590, 209, 102), (107, 385, 591, 384), (385, 108, 386, 591), (591, 386, 104, 217), (384, 591, 217, 103), (108, 387, 592, 386), (387, 109, 388, 592), (592, 388, 105, 212), (386, 592, 212, 104), (109, 389, 593, 388), (389, 106, 382, 593), (593, 382, 102, 205), (388, 593, 205, 105), (110, 391, 594, 390), (391, 111, 392, 594), (594, 392, 107, 383), (390, 594, 383, 106), (111, 393, 595, 392), (393, 112, 394, 595), (595, 394, 108, 385), (392, 595, 385, 107), (112, 395, 596, 394), (395, 113, 396, 596), (596, 396, 109, 387), (394, 596, 387, 108), (113, 397, 597, 396), (397, 110, 390, 597), (597, 390, 106, 389), (396, 597, 389, 109), (16, 261, 598, 398), (261, 17, 399, 598), (598, 399, 111, 391), (398, 598, 391, 110), (17, 260, 599, 399), (260, 18, 400, 599), (599, 400, 112, 393), (399, 599, 393, 111), (18, 259, 600, 400), (259, 19, 401, 600), (600, 401, 113, 395), (400, 600, 395, 112), (19, 258, 601, 401), (258, 16, 398, 601), (601, 398, 110, 397), (401, 601, 397, 113), (118, 403, 602, 402), (403, 119, 404, 602), (602, 404, 115, 208), (402, 602, 208, 114), (119, 405, 603, 404), (405, 120, 406, 603), (603, 406, 116, 198), (404, 603, 198, 115), (120, 407, 604, 406), (407, 121, 408, 604), (604, 408, 117, 197), (406, 604, 197, 116), (121, 409, 605, 408), (409, 118, 402, 605), (605, 402, 114, 207), (408, 605, 207, 117), (122, 411, 606, 410), (411, 123, 412, 606), (606, 412, 119, 403), (410, 606, 403, 118), (123, 413, 607, 412), (413, 124, 414, 607), (607, 414, 120, 405), (412, 607, 405, 119), (124, 415, 608, 414), (415, 125, 416, 608), (608, 416, 121, 407), (414, 608, 407, 120), (125, 417, 609, 416), (417, 122, 410, 609), (609, 410, 118, 409), (416, 609, 409, 121), (126, 419, 610, 418), (419, 127, 420, 610), (610, 420, 123, 411), (418, 610, 411, 122), (127, 421, 611, 420), (421, 128, 422, 611), (611, 422, 124, 413), (420, 611, 413, 123), (128, 423, 612, 422), (423, 129, 424, 612), (612, 424, 125, 415), (422, 612, 415, 124), (129, 425, 613, 424), (425, 126, 418, 613), (613, 418, 122, 417), (424, 613, 417, 125), (20, 265, 614, 426), (265, 21, 427, 614), (614, 427, 127, 419), (426, 614, 419, 126), (21, 264, 615, 427), (264, 22, 428, 615), (615, 428, 128, 421), (427, 615, 421, 127), (22, 263, 616, 428), (263, 23, 429, 616), (616, 429, 129, 423), (428, 616, 423, 128), (23, 262, 617, 429), (262, 20, 426, 617), (617, 426, 126, 425), (429, 617, 425, 129), (133, 431, 618, 430), (431, 134, 432, 618), (618, 432, 130, 222), (430, 618, 222, 104), (134, 433, 619, 432), (433, 135, 434, 619), (619, 434, 131, 177), (432, 619, 177, 130), (135, 435, 620, 434), (435, 136, 436, 620), (620, 436, 132, 183), (434, 620, 183, 131), (136, 437, 621, 436), (437, 133, 430, 621), (621, 430, 104, 219), (436, 621, 219, 132), (24, 269, 622, 438), (269, 25, 439, 622), (622, 439, 134, 431), (438, 622, 431, 133), (25, 268, 623, 439), (268, 26, 440, 623), (623, 440, 135, 433), (439, 623, 433, 134), (26, 267, 624, 440), (267, 27, 441, 624), (624, 441, 136, 435), (440, 624, 435, 135), (27, 266, 625, 441), (266, 24, 438, 625), (625, 438, 133, 437), (441, 625, 437, 136), (138, 443, 626, 442), (443, 139, 444, 626), (626, 444, 160, 253), (442, 626, 253, 161), (139, 445, 627, 444), (445, 140, 446, 627), (627, 446, 159, 227), (444, 627, 227, 160), (140, 447, 628, 446), (447, 141, 448, 628), (628, 448, 158, 251), (446, 628, 251, 159), (141, 449, 629, 448), (449, 138, 442, 629), (629, 442, 161, 252), (448, 629, 252, 158), (142, 451, 630, 450), (451, 143, 452, 630), (630, 452, 139, 443), (450, 630, 443, 138), (143, 453, 631, 452), (453, 144, 454, 631), (631, 454, 140, 445), (452, 631, 445, 139), (144, 455, 632, 454), (455, 145, 456, 632), (632, 456, 141, 447), (454, 632, 447, 140), (145, 457, 633, 456), (457, 142, 450, 633), (633, 450, 138, 449), (456, 633, 449, 141), (28, 459, 634, 458), (459, 29, 460, 634), (634, 460, 143, 451), (458, 634, 451, 142), (29, 461, 635, 460), (461, 30, 462, 635), (635, 462, 144, 453), (460, 635, 453, 143), (30, 463, 636, 462), (463, 31, 464, 636), (636, 464, 145, 455), (462, 636, 455, 144), (31, 465, 637, 464), (465, 28, 458, 637), (637, 458, 142, 457), (464, 637, 457, 145), (146, 467, 638, 466), (467, 147, 468, 638), (638, 468, 29, 459), (466, 638, 459, 28), (147, 469, 639, 468), (469, 148, 470, 639), (639, 470, 30, 461), (468, 639, 461, 29), (148, 471, 640, 470), (471, 149, 472, 640), (640, 472, 31, 463), (470, 640, 463, 30), (149, 473, 641, 472), (473, 146, 466, 641), (641, 466, 28, 465), (472, 641, 465, 31), (150, 475, 642, 474), (475, 151, 476, 642), (642, 476, 147, 467), (474, 642, 467, 146), (151, 477, 643, 476), (477, 152, 478, 643), (643, 478, 148, 469), (476, 643, 469, 147), (152, 479, 644, 478), (479, 153, 480, 644), (644, 480, 149, 471), (478, 644, 471, 148), (153, 481, 645, 480), (481, 150, 474, 645), (645, 474, 146, 473), (480, 645, 473, 149), (32, 273, 646, 482), (273, 33, 483, 646), (646, 483, 151, 475), (482, 646, 475, 150), (33, 272, 647, 483), (272, 34, 484, 647), (647, 484, 152, 477), (483, 647, 477, 151), (34, 271, 648, 484), (271, 35, 485, 648), (648, 485, 153, 479), (484, 648, 479, 152), (35, 270, 649, 485), (270, 32, 482, 649), (649, 482, 150, 481), (485, 649, 481, 153)])
me_cube_001.materials.append(mat_wood)
me_cube_001.use_remesh_fix_poles = True
me_cube_001.use_remesh_preserve_attributes = False
me_cube_001.use_mirror_vertex_groups = False
me_cube_001.update()
me_icosphere = bpy.data.meshes.new('Icosphere')
me_icosphere.from_pydata([(0.0, 0.0, -1.0), (0.7236, -0.5257, -0.4472), (-0.2764, -0.8506, -0.4472), (-0.8944, 0.0, -0.4472), (-0.2764, 0.8506, -0.4472), (0.7236, 0.5257, -0.4472), (0.2764, -0.8506, 0.4472), (-0.7236, -0.5257, 0.4472), (-0.7236, 0.5257, 0.4472), (0.2764, 0.8506, 0.4472), (0.8944, 0.0, 0.4472), (0.0, 0.0, 1.0)], [], [(0, 1, 2), (1, 0, 5), (0, 2, 3), (0, 3, 4), (0, 4, 5), (1, 5, 10), (2, 1, 6), (3, 2, 7), (4, 3, 8), (5, 4, 9), (1, 10, 6), (2, 6, 7), (3, 7, 8), (4, 8, 9), (5, 9, 10), (6, 10, 11), (7, 6, 11), (8, 7, 11), (9, 8, 11), (10, 9, 11)])
_uv = me_icosphere.uv_layers.new(name='UVMap')
_uv.uv.foreach_set('vector', [0.8182, 0.0, 0.7273, 0.1575, 0.9091, 0.1575, 0.7273, 0.1575, 0.6364, 0.0, 0.5455, 0.1575, 0.09091, 0.0, 0.0, 0.1575, 0.1818, 0.1575, 0.2727, 0.0, 0.1818, 0.1575, 0.3636, 0.1575, 0.4545, 0.0, 0.3636, 0.1575, 0.5455, 0.1575, 0.7273, 0.1575, 0.5455, 0.1575, 0.6364, 0.3149, 0.9091, 0.1575, 0.7273, 0.1575, 0.8182, 0.3149, 0.1818, 0.1575, 0.0, 0.1575, 0.09091, 0.3149, 0.3636, 0.1575, 0.1818, 0.1575, 0.2727, 0.3149, 0.5455, 0.1575, 0.3636, 0.1575, 0.4545, 0.3149, 0.7273, 0.1575, 0.6364, 0.3149, 0.8182, 0.3149, 0.9091, 0.1575, 0.8182, 0.3149, 1.0, 0.3149, 0.1818, 0.1575, 0.09091, 0.3149, 0.2727, 0.3149, 0.3636, 0.1575, 0.2727, 0.3149, 0.4545, 0.3149, 0.5455, 0.1575, 0.4545, 0.3149, 0.6364, 0.3149, 0.8182, 0.3149, 0.6364, 0.3149, 0.7273, 0.4724, 1.0, 0.3149, 0.8182, 0.3149, 0.9091, 0.4724, 0.2727, 0.3149, 0.09091, 0.3149, 0.1818, 0.4724, 0.4545, 0.3149, 0.2727, 0.3149, 0.3636, 0.4724, 0.6364, 0.3149, 0.4545, 0.3149, 0.5455, 0.4724])
me_icosphere.materials.append(mat_material_002)
me_icosphere.use_remesh_fix_poles = True
me_icosphere.use_remesh_preserve_attributes = False
me_icosphere.use_mirror_vertex_groups = False
me_icosphere.update()
me_icosphere_001 = bpy.data.meshes.new('Icosphere.001')
me_icosphere_001.from_pydata([(0.0, 0.0, -1.0), (0.7236, -0.5257, -0.4472), (-0.2764, -0.8506, -0.4472), (-0.8944, 0.0, -0.4472), (-0.2764, 0.8506, -0.4472), (0.7236, 0.5257, -0.4472), (0.2764, -0.8506, 0.4472), (-0.7236, -0.5257, 0.4472), (-0.7236, 0.5257, 0.4472), (0.2764, 0.8506, 0.4472), (0.8944, 0.0, 0.4472), (0.0, 0.0, 1.0)], [], [(0, 1, 2), (1, 0, 5), (0, 2, 3), (0, 3, 4), (0, 4, 5), (1, 5, 10), (2, 1, 6), (3, 2, 7), (4, 3, 8), (5, 4, 9), (1, 10, 6), (2, 6, 7), (3, 7, 8), (4, 8, 9), (5, 9, 10), (6, 10, 11), (7, 6, 11), (8, 7, 11), (9, 8, 11), (10, 9, 11)])
me_icosphere_001.polygons.foreach_set('material_index', [1, 1, 1, 1, 1, 1, 1, 1, 1, 1, 1, 1, 1, 1, 1, 1, 1, 1, 1, 1])
_uv = me_icosphere_001.uv_layers.new(name='UVMap')
_uv.uv.foreach_set('vector', [0.8182, 0.0, 0.7273, 0.1575, 0.9091, 0.1575, 0.7273, 0.1575, 0.6364, 0.0, 0.5455, 0.1575, 0.09091, 0.0, 0.0, 0.1575, 0.1818, 0.1575, 0.2727, 0.0, 0.1818, 0.1575, 0.3636, 0.1575, 0.4545, 0.0, 0.3636, 0.1575, 0.5455, 0.1575, 0.7273, 0.1575, 0.5455, 0.1575, 0.6364, 0.3149, 0.9091, 0.1575, 0.7273, 0.1575, 0.8182, 0.3149, 0.1818, 0.1575, 0.0, 0.1575, 0.09091, 0.3149, 0.3636, 0.1575, 0.1818, 0.1575, 0.2727, 0.3149, 0.5455, 0.1575, 0.3636, 0.1575, 0.4545, 0.3149, 0.7273, 0.1575, 0.6364, 0.3149, 0.8182, 0.3149, 0.9091, 0.1575, 0.8182, 0.3149, 1.0, 0.3149, 0.1818, 0.1575, 0.09091, 0.3149, 0.2727, 0.3149, 0.3636, 0.1575, 0.2727, 0.3149, 0.4545, 0.3149, 0.5455, 0.1575, 0.4545, 0.3149, 0.6364, 0.3149, 0.8182, 0.3149, 0.6364, 0.3149, 0.7273, 0.4724, 1.0, 0.3149, 0.8182, 0.3149, 0.9091, 0.4724, 0.2727, 0.3149, 0.09091, 0.3149, 0.1818, 0.4724, 0.4545, 0.3149, 0.2727, 0.3149, 0.3636, 0.4724, 0.6364, 0.3149, 0.4545, 0.3149, 0.5455, 0.4724])
me_icosphere_001.materials.append(mat_material_003)
me_icosphere_001.materials.append(mat_material_006)
me_icosphere_001.use_remesh_fix_poles = True
me_icosphere_001.use_remesh_preserve_attributes = False
me_icosphere_001.use_mirror_vertex_groups = False
me_icosphere_001.update()
me_icosphere_002 = bpy.data.meshes.new('Icosphere.002')
me_icosphere_002.from_pydata([(1.039, -0.5651, -0.5425), (-0.236, -0.9225, -0.8867), (0.2485, 0.3073, -1.24), (1.032, 0.7632, -0.2148), (1.031, -0.1848, 0.7717), (0.2477, -1.227, 0.3564), (-1.031, 0.1848, -0.7717), (-0.2477, 1.227, -0.3564), (0.236, 0.9225, 0.8867), (-0.2485, -0.3073, 1.24), (-1.032, -0.7632, 0.2147), (-1.039, 0.5651, 0.5425), (1.1, 1.123, 1.678), (0.6297, 0.6246, 1.945), (0.5534, 0.8696, 1.256), (0.7213, 1.586, 1.249), (0.9014, 1.783, 1.934), (0.8447, 1.189, 2.364), (-0.03935, 0.7791, 1.682), (0.0173, 1.373, 1.252), (0.2324, 1.938, 1.671), (0.3086, 1.693, 2.36), (0.1407, 0.9766, 2.367), (-0.2378, 1.439, 1.938), (-0.9822, 2.168, 3.806), (-1.886, 1.796, 3.429), (-0.995, 1.267, 3.273), (-0.23, 1.962, 3.106), (-0.6477, 2.921, 3.159), (-1.671, 2.818, 3.358), (-1.692, 1.359, 2.496), (-0.6684, 1.463, 2.297), (-0.4537, 2.485, 2.227), (-1.344, 3.014, 2.383), (-2.109, 2.319, 2.549), (-1.357, 2.113, 1.85), (-0.4571, 0.7922, 1.702), (-1.213, -0.009441, 2.132), (-1.336, 0.3846, 1.023), (-1.066, 1.536, 1.013), (-0.7763, 1.854, 2.115), (-0.8674, 0.8985, 2.806), (-2.289, 0.2391, 1.708), (-2.198, 1.194, 1.016), (-1.852, 2.102, 1.691), (-1.73, 1.708, 2.8), (-2.0, 0.5567, 2.81), (-2.608, 1.301, 2.121), (1.158, 1.728, -0.04267), (0.4967, 1.027, 0.3334), (0.3894, 1.372, -0.6366), (0.6257, 2.379, -0.6458), (0.8791, 2.657, 0.3185), (0.7994, 1.821, 0.9237), (-0.4449, 1.244, -0.03733), (-0.3652, 2.08, -0.6425), (-0.0625, 2.875, -0.05226), (0.04485, 2.53, 0.9178), (-0.1915, 1.522, 0.927), (-0.7242, 2.173, 0.3238)], [], [(0, 1, 2), (1, 0, 5), (0, 2, 3), (0, 3, 4), (0, 4, 5), (1, 5, 10), (2, 1, 6), (3, 2, 7), (4, 3, 8), (5, 4, 9), (1, 10, 6), (2, 6, 7), (3, 7, 8), (4, 8, 9), (5, 9, 10), (6, 10, 11), (7, 6, 11), (8, 7, 11), (9, 8, 11), (10, 9, 11), (12, 13, 14), (13, 12, 17), (12, 14, 15), (12, 15, 16), (12, 16, 17), (13, 17, 22), (14, 13, 18), (15, 14, 19), (16, 15, 20), (17, 16, 21), (13, 22, 18), (14, 18, 19), (15, 19, 20), (16, 20, 21), (17, 21, 22), (18, 22, 23), (19, 18, 23), (20, 19, 23), (21, 20, 23), (22, 21, 23), (24, 25, 26), (25, 24, 29), (24, 26, 27), (24, 27, 28), (24, 28, 29), (25, 29, 34), (26, 25, 30), (27, 26, 31), (28, 27, 32), (29, 28, 33), (25, 34, 30), (26, 30, 31), (27, 31, 32), (28, 32, 33), (29, 33, 34), (30, 34, 35), (31, 30, 35), (32, 31, 35), (33, 32, 35), (34, 33, 35), (36, 37, 38), (37, 36, 41), (36, 38, 39), (36, 39, 40), (36, 40, 41), (37, 41, 46), (38, 37, 42), (39, 38, 43), (40, 39, 44), (41, 40, 45), (37, 46, 42), (38, 42, 43), (39, 43, 44), (40, 44, 45), (41, 45, 46), (42, 46, 47), (43, 42, 47), (44, 43, 47), (45, 44, 47), (46, 45, 47), (48, 49, 50), (49, 48, 53), (48, 50, 51), (48, 51, 52), (48, 52, 53), (49, 53, 58), (50, 49, 54), (51, 50, 55), (52, 51, 56), (53, 52, 57), (49, 58, 54), (50, 54, 55), (51, 55, 56), (52, 56, 57), (53, 57, 58), (54, 58, 59), (55, 54, 59), (56, 55, 59), (57, 56, 59), (58, 57, 59)])
me_icosphere_002.polygons.foreach_set('material_index', [0, 0, 0, 0, 0, 0, 0, 0, 0, 0, 0, 0, 0, 0, 0, 0, 0, 0, 0, 0, 2, 2, 2, 2, 2, 2, 2, 2, 2, 2, 2, 2, 2, 2, 2, 2, 2, 2, 2, 2, 0, 0, 0, 0, 0, 0, 0, 0, 0, 0, 0, 0, 0, 0, 0, 0, 0, 0, 0, 0, 1, 1, 1, 1, 1, 1, 1, 1, 1, 1, 1, 1, 1, 1, 1, 1, 1, 1, 1, 1, 1, 1, 1, 1, 1, 1, 1, 1, 1, 1, 1, 1, 1, 1, 1, 1, 1, 1, 1, 1])
_uv = me_icosphere_002.uv_layers.new(name='UVMap')
_uv.uv.foreach_set('vector', [0.8182, 0.0, 0.7273, 0.1575, 0.9091, 0.1575, 0.7273, 0.1575, 0.6364, 0.0, 0.5455, 0.1575, 0.09091, 0.0, 0.0, 0.1575, 0.1818, 0.1575, 0.2727, 0.0, 0.1818, 0.1575, 0.3636, 0.1575, 0.4545, 0.0, 0.3636, 0.1575, 0.5455, 0.1575, 0.7273, 0.1575, 0.5455, 0.1575, 0.6364, 0.3149, 0.9091, 0.1575, 0.7273, 0.1575, 0.8182, 0.3149, 0.1818, 0.1575, 0.0, 0.1575, 0.09091, 0.3149, 0.3636, 0.1575, 0.1818, 0.1575, 0.2727, 0.3149, 0.5455, 0.1575, 0.3636, 0.1575, 0.4545, 0.3149, 0.7273, 0.1575, 0.6364, 0.3149, 0.8182, 0.3149, 0.9091, 0.1575, 0.8182, 0.3149, 1.0, 0.3149, 0.1818, 0.1575, 0.09091, 0.3149, 0.2727, 0.3149, 0.3636, 0.1575, 0.2727, 0.3149, 0.4545, 0.3149, 0.5455, 0.1575, 0.4545, 0.3149, 0.6364, 0.3149, 0.8182, 0.3149, 0.6364, 0.3149, 0.7273, 0.4724, 1.0, 0.3149, 0.8182, 0.3149, 0.9091, 0.4724, 0.2727, 0.3149, 0.09091, 0.3149, 0.1818, 0.4724, 0.4545, 0.3149, 0.2727, 0.3149, 0.3636, 0.4724, 0.6364, 0.3149, 0.4545, 0.3149, 0.5455, 0.4724, 0.8182, 0.0, 0.7273, 0.1575, 0.9091, 0.1575, 0.7273, 0.1575, 0.6364, 0.0, 0.5455, 0.1575, 0.09091, 0.0, 0.0, 0.1575, 0.1818, 0.1575, 0.2727, 0.0, 0.1818, 0.1575, 0.3636, 0.1575, 0.4545, 0.0, 0.3636, 0.1575, 0.5455, 0.1575, 0.7273, 0.1575, 0.5455, 0.1575, 0.6364, 0.3149, 0.9091, 0.1575, 0.7273, 0.1575, 0.8182, 0.3149, 0.1818, 0.1575, 0.0, 0.1575, 0.09091, 0.3149, 0.3636, 0.1575, 0.1818, 0.1575, 0.2727, 0.3149, 0.5455, 0.1575, 0.3636, 0.1575, 0.4545, 0.3149, 0.7273, 0.1575, 0.6364, 0.3149, 0.8182, 0.3149, 0.9091, 0.1575, 0.8182, 0.3149, 1.0, 0.3149, 0.1818, 0.1575, 0.09091, 0.3149, 0.2727, 0.3149, 0.3636, 0.1575, 0.2727, 0.3149, 0.4545, 0.3149, 0.5455, 0.1575, 0.4545, 0.3149, 0.6364, 0.3149, 0.8182, 0.3149, 0.6364, 0.3149, 0.7273, 0.4724, 1.0, 0.3149, 0.8182, 0.3149, 0.9091, 0.4724, 0.2727, 0.3149, 0.09091, 0.3149, 0.1818, 0.4724, 0.4545, 0.3149, 0.2727, 0.3149, 0.3636, 0.4724, 0.6364, 0.3149, 0.4545, 0.3149, 0.5455, 0.4724, 0.8182, 0.0, 0.7273, 0.1575, 0.9091, 0.1575, 0.7273, 0.1575, 0.6364, 0.0, 0.5455, 0.1575, 0.09091, 0.0, 0.0, 0.1575, 0.1818, 0.1575, 0.2727, 0.0, 0.1818, 0.1575, 0.3636, 0.1575, 0.4545, 0.0, 0.3636, 0.1575, 0.5455, 0.1575, 0.7273, 0.1575, 0.5455, 0.1575, 0.6364, 0.3149, 0.9091, 0.1575, 0.7273, 0.1575, 0.8182, 0.3149, 0.1818, 0.1575, 0.0, 0.1575, 0.09091, 0.3149, 0.3636, 0.1575, 0.1818, 0.1575, 0.2727, 0.3149, 0.5455, 0.1575, 0.3636, 0.1575, 0.4545, 0.3149, 0.7273, 0.1575, 0.6364, 0.3149, 0.8182, 0.3149, 0.9091, 0.1575, 0.8182, 0.3149, 1.0, 0.3149, 0.1818, 0.1575, 0.09091, 0.3149, 0.2727, 0.3149, 0.3636, 0.1575, 0.2727, 0.3149, 0.4545, 0.3149, 0.5455, 0.1575, 0.4545, 0.3149, 0.6364, 0.3149, 0.8182, 0.3149, 0.6364, 0.3149, 0.7273, 0.4724, 1.0, 0.3149, 0.8182, 0.3149, 0.9091, 0.4724, 0.2727, 0.3149, 0.09091, 0.3149, 0.1818, 0.4724, 0.4545, 0.3149, 0.2727, 0.3149, 0.3636, 0.4724, 0.6364, 0.3149, 0.4545, 0.3149, 0.5455, 0.4724, 0.8182, 0.0, 0.7273, 0.1575, 0.9091, 0.1575, 0.7273, 0.1575, 0.6364, 0.0, 0.5455, 0.1575, 0.09091, 0.0, 0.0, 0.1575, 0.1818, 0.1575, 0.2727, 0.0, 0.1818, 0.1575, 0.3636, 0.1575, 0.4545, 0.0, 0.3636, 0.1575, 0.5455, 0.1575, 0.7273, 0.1575, 0.5455, 0.1575, 0.6364, 0.3149, 0.9091, 0.1575, 0.7273, 0.1575, 0.8182, 0.3149, 0.1818, 0.1575, 0.0, 0.1575, 0.09091, 0.3149, 0.3636, 0.1575, 0.1818, 0.1575, 0.2727, 0.3149, 0.5455, 0.1575, 0.3636, 0.1575, 0.4545, 0.3149, 0.7273, 0.1575, 0.6364, 0.3149, 0.8182, 0.3149, 0.9091, 0.1575, 0.8182, 0.3149, 1.0, 0.3149, 0.1818, 0.1575, 0.09091, 0.3149, 0.2727, 0.3149, 0.3636, 0.1575, 0.2727, 0.3149, 0.4545, 0.3149, 0.5455, 0.1575, 0.4545, 0.3149, 0.6364, 0.3149, 0.8182, 0.3149, 0.6364, 0.3149, 0.7273, 0.4724, 1.0, 0.3149, 0.8182, 0.3149, 0.9091, 0.4724, 0.2727, 0.3149, 0.09091, 0.3149, 0.1818, 0.4724, 0.4545, 0.3149, 0.2727, 0.3149, 0.3636, 0.4724, 0.6364, 0.3149, 0.4545, 0.3149, 0.5455, 0.4724, 0.8182, 0.0, 0.7273, 0.1575, 0.9091, 0.1575, 0.7273, 0.1575, 0.6364, 0.0, 0.5455, 0.1575, 0.09091, 0.0, 0.0, 0.1575, 0.1818, 0.1575, 0.2727, 0.0, 0.1818, 0.1575, 0.3636, 0.1575, 0.4545, 0.0, 0.3636, 0.1575, 0.5455, 0.1575, 0.7273, 0.1575, 0.5455, 0.1575, 0.6364, 0.3149, 0.9091, 0.1575, 0.7273, 0.1575, 0.8182, 0.3149, 0.1818, 0.1575, 0.0, 0.1575, 0.09091, 0.3149, 0.3636, 0.1575, 0.1818, 0.1575, 0.2727, 0.3149, 0.5455, 0.1575, 0.3636, 0.1575, 0.4545, 0.3149, 0.7273, 0.1575, 0.6364, 0.3149, 0.8182, 0.3149, 0.9091, 0.1575, 0.8182, 0.3149, 1.0, 0.3149, 0.1818, 0.1575, 0.09091, 0.3149, 0.2727, 0.3149, 0.3636, 0.1575, 0.2727, 0.3149, 0.4545, 0.3149, 0.5455, 0.1575, 0.4545, 0.3149, 0.6364, 0.3149, 0.8182, 0.3149, 0.6364, 0.3149, 0.7273, 0.4724, 1.0, 0.3149, 0.8182, 0.3149, 0.9091, 0.4724, 0.2727, 0.3149, 0.09091, 0.3149, 0.1818, 0.4724, 0.4545, 0.3149, 0.2727, 0.3149, 0.3636, 0.4724, 0.6364, 0.3149, 0.4545, 0.3149, 0.5455, 0.4724])
me_icosphere_002.materials.append(mat_material_001)
me_icosphere_002.materials.append(mat_material_004)
me_icosphere_002.materials.append(mat_material_005)
me_icosphere_002.use_remesh_fix_poles = True
me_icosphere_002.use_remesh_preserve_attributes = False
me_icosphere_002.use_mirror_vertex_groups = False
me_icosphere_002.update()

# ---- objects
ob_cube = bpy.data.objects.new('Cube', me_cube_001)
ob_icosphere = bpy.data.objects.new('Icosphere', me_icosphere)
ob_icosphere_001 = bpy.data.objects.new('Icosphere.001', me_icosphere_001)
ob_icosphere_002 = bpy.data.objects.new('Icosphere.002', me_icosphere_002)

# ---- transforms, parenting, visibility, modifiers, constraints
ob_cube.location = (0.0, 0.0, 0.0)
ob_cube.lineart.crease_threshold = 0.0
ob_icosphere.location = (-2.317, -1.581, 4.024)
ob_icosphere.scale = (1.297, 1.297, 1.297)
ob_icosphere.lineart.crease_threshold = 0.0
ob_icosphere_001.location = (-0.4991, -1.581, 4.024)
ob_icosphere_001.rotation_euler = (-0.4336, -1.029, 0.9243)
ob_icosphere_001.scale = (1.021, 1.021, 1.021)
ob_icosphere_001.lineart.crease_threshold = 0.0
ob_icosphere_002.location = (1.247, 0.442, 3.747)
ob_icosphere_002.rotation_euler = (-0.4336, -1.029, 0.9243)
ob_icosphere_002.scale = (1.021, 1.021, 1.021)
ob_icosphere_002.lineart.crease_threshold = 0.0

# ---- collection membership
scene.collection.objects.link(ob_cube)
scene.collection.objects.link(ob_icosphere)
scene.collection.objects.link(ob_icosphere_001)
scene.collection.objects.link(ob_icosphere_002)

# ---- scene / render settings (as saved in the file)
scene.frame_start = 1; scene.frame_end = 250; scene.frame_set(1)
scene.render.engine = 'BLENDER_EEVEE_NEXT'
scene.cycles.use_denoising = False
scene.cycles.samples = 128
scene.cycles.sampling_pattern = 'TABULATED_SOBOL'
scene.cycles.use_adaptive_sampling = False
scene.cycles.use_light_tree = False
scene.view_settings.view_transform = 'Filmic'
bpy.context.view_layer.update()

# ---- added for rendering (the .blend has no active camera and no usable light): camera, sun
cam_auto = bpy.data.cameras.new('AutoCamera')
cam_auto.lens = 50.0
cam_auto.sensor_width = 36.0
cam_auto.clip_end = 1000.0
ob_auto_camera = bpy.data.objects.new('AutoCamera', cam_auto)
scene.collection.objects.link(ob_auto_camera)
ob_auto_camera.location = (10.99, -13.3693, 12.604)
ob_auto_camera.rotation_euler = (1.09748, -7.21219e-08, 0.694738)
scene.camera = ob_auto_camera
light_auto_sun = bpy.data.lights.new('AutoSun', 'SUN')
light_auto_sun.energy = 3.0
light_auto_sun.angle = 0.0523599
ob_auto_sun = bpy.data.objects.new('AutoSun', light_auto_sun)
scene.collection.objects.link(ob_auto_sun)
ob_auto_sun.rotation_euler = (0.872665, 0.174533, 0.523599)
bpy.context.view_layer.update()
